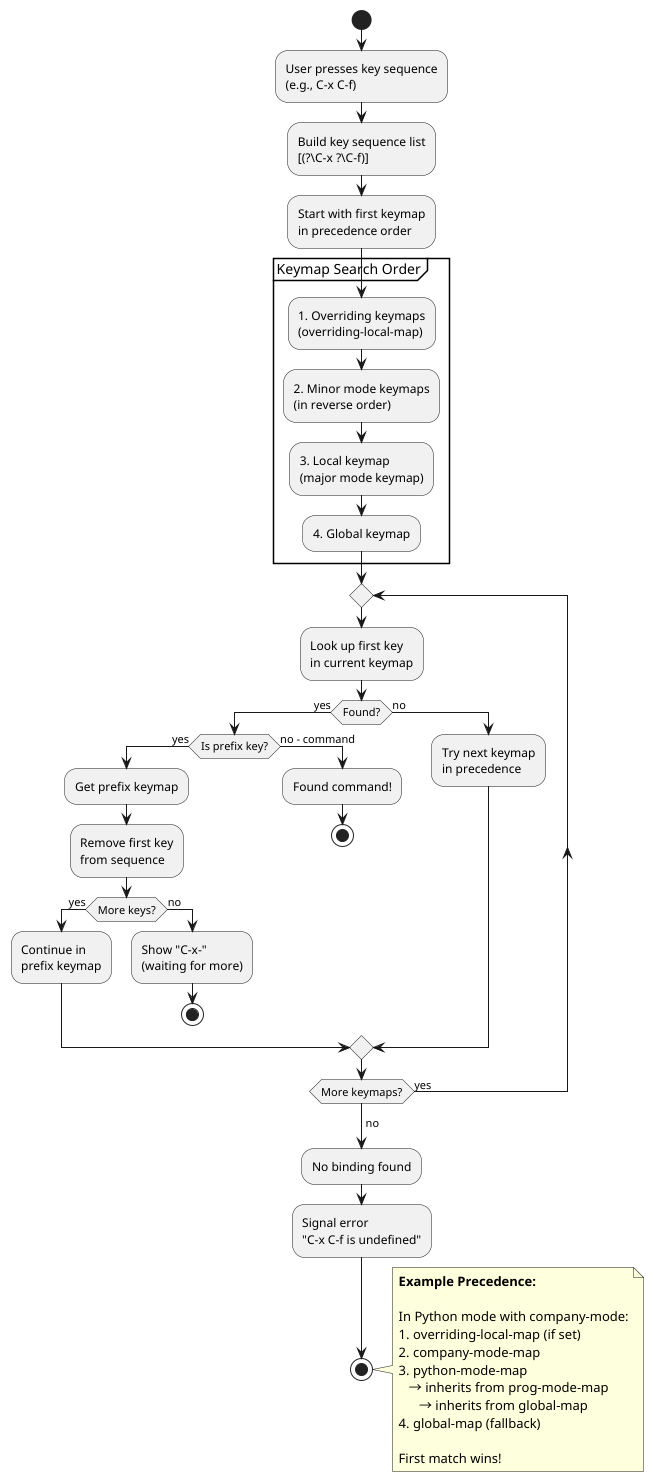

The diagram above was rendered by PlantUML. Its source (embedded in the PNG):
@startuml Keymap Lookup Algorithm

start

:User presses key sequence\n(e.g., C-x C-f);

:Build key sequence list\n[(?\C-x ?\C-f)];

:Start with first keymap\nin precedence order;

partition "Keymap Search Order" {
    :1. Overriding keymaps\n(overriding-local-map);

    :2. Minor mode keymaps\n(in reverse order);

    :3. Local keymap\n(major mode keymap);

    :4. Global keymap;
}

repeat
    :Look up first key\nin current keymap;

    if (Found?) then (yes)
        if (Is prefix key?) then (yes)
            :Get prefix keymap;
            :Remove first key\nfrom sequence;

            if (More keys?) then (yes)
                :Continue in\nprefix keymap;
            else (no)
                :Show "C-x-"\n(waiting for more);
                stop
            endif
        else (no - command)
            :Found command!;
            stop
        endif
    else (no)
        :Try next keymap\nin precedence;
    endif
repeat while (More keymaps?) is (yes)
->no;

:No binding found;
:Signal error\n"C-x C-f is undefined";

stop

note right
    **Example Precedence:**

    In Python mode with company-mode:
    1. overriding-local-map (if set)
    2. company-mode-map
    3. python-mode-map
       → inherits from prog-mode-map
          → inherits from global-map
    4. global-map (fallback)

    First match wins!
end note

@enduml